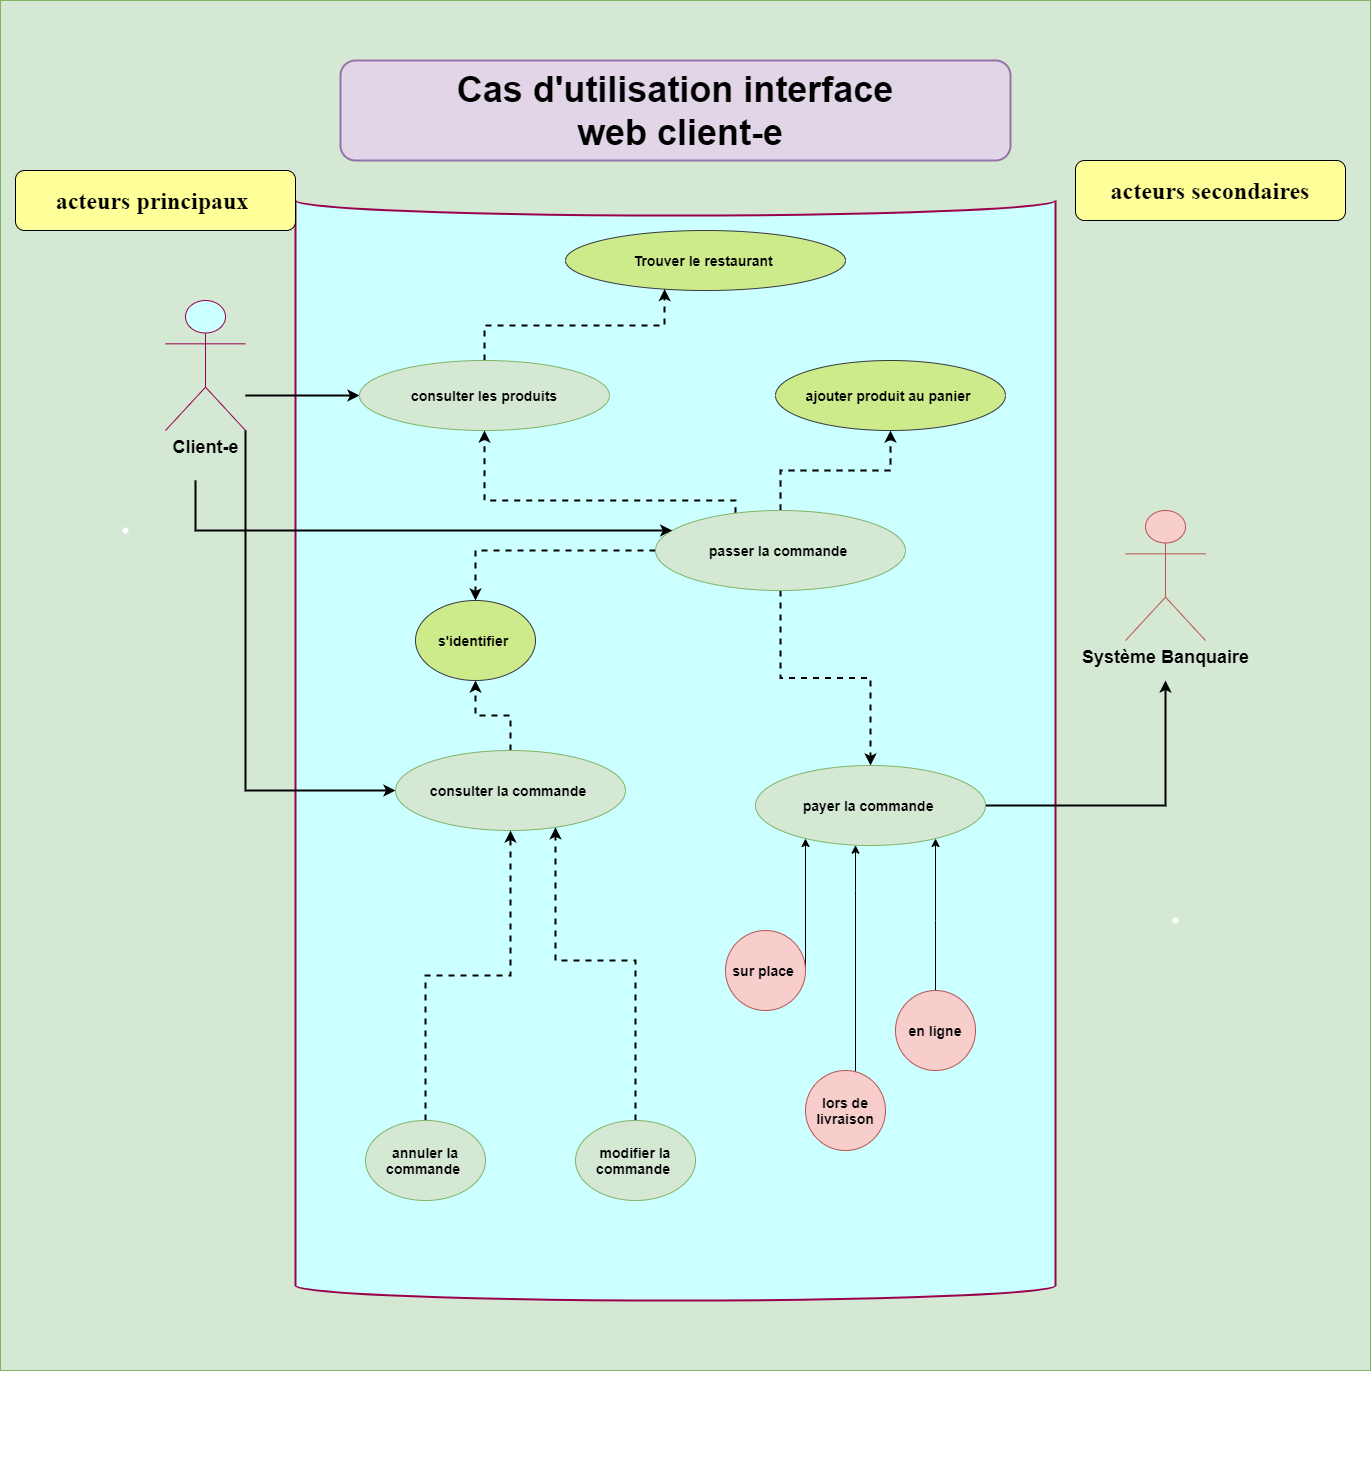

The diagram above was exported from draw.io. Its source (the exported page's mxGraphModel, read from the mxfile embedded in the PNG):
<mxGraphModel dx="3542" dy="3184" grid="1" gridSize="10" guides="1" tooltips="1" connect="1" arrows="1" fold="1" page="1" pageScale="1" pageWidth="827" pageHeight="1169" math="0" shadow="0">
  <root>
    <mxCell id="0" />
    <mxCell id="1" parent="0" />
    <mxCell id="j6-gJh_26hHcDaeeEJyQ-1" value="" style="whiteSpace=wrap;html=1;aspect=fixed;fillColor=#d5e8d4;strokeColor=#82b366;" vertex="1" parent="1">
      <mxGeometry x="-195" y="-180" width="1370" height="1370" as="geometry" />
    </mxCell>
    <mxCell id="NpwsHPYsThJDgFNexJBH-1" value="" style="shape=cylinder3;whiteSpace=wrap;html=1;boundedLbl=1;backgroundOutline=1;size=15;lid=0;strokeColor=#99004D;fillColor=#CCFFFF;strokeWidth=2;" parent="1" vertex="1">
      <mxGeometry x="100" y="20" width="760" height="1100" as="geometry" />
    </mxCell>
    <mxCell id="AI4QO5f9KNM3JDmyI2fw-1" value="&lt;font style=&quot;font-size: 14px&quot;&gt;&lt;b&gt;Trouver le restaurant&amp;nbsp;&lt;/b&gt;&lt;/font&gt;" style="ellipse;whiteSpace=wrap;html=1;fillColor=#cdeb8b;strokeColor=#36393d;" parent="1" vertex="1">
      <mxGeometry x="370" y="50" width="280" height="60" as="geometry" />
    </mxCell>
    <mxCell id="NpwsHPYsThJDgFNexJBH-16" style="edgeStyle=orthogonalEdgeStyle;rounded=0;orthogonalLoop=1;jettySize=auto;html=1;entryX=0.354;entryY=0.975;entryDx=0;entryDy=0;entryPerimeter=0;dashed=1;strokeWidth=2;" parent="1" source="AI4QO5f9KNM3JDmyI2fw-2" target="AI4QO5f9KNM3JDmyI2fw-1" edge="1">
      <mxGeometry relative="1" as="geometry" />
    </mxCell>
    <mxCell id="AI4QO5f9KNM3JDmyI2fw-2" value="&lt;b&gt;&lt;font style=&quot;font-size: 14px&quot;&gt;consulter les produits&lt;/font&gt;&lt;/b&gt;" style="ellipse;whiteSpace=wrap;html=1;fillColor=#d5e8d4;strokeColor=#82b366;" parent="1" vertex="1">
      <mxGeometry x="164" y="180" width="250" height="70" as="geometry" />
    </mxCell>
    <mxCell id="AI4QO5f9KNM3JDmyI2fw-3" value="&lt;b&gt;&lt;font style=&quot;font-size: 14px&quot;&gt;ajouter produit au panier&amp;nbsp;&lt;/font&gt;&lt;/b&gt;" style="ellipse;whiteSpace=wrap;html=1;fillColor=#cdeb8b;strokeColor=#36393d;" parent="1" vertex="1">
      <mxGeometry x="580" y="180" width="230" height="70" as="geometry" />
    </mxCell>
    <mxCell id="NpwsHPYsThJDgFNexJBH-8" style="edgeStyle=orthogonalEdgeStyle;rounded=0;orthogonalLoop=1;jettySize=auto;html=1;entryX=0.5;entryY=0;entryDx=0;entryDy=0;dashed=1;strokeWidth=2;" parent="1" source="AI4QO5f9KNM3JDmyI2fw-4" target="NpwsHPYsThJDgFNexJBH-2" edge="1">
      <mxGeometry relative="1" as="geometry" />
    </mxCell>
    <mxCell id="NpwsHPYsThJDgFNexJBH-9" style="edgeStyle=orthogonalEdgeStyle;rounded=0;orthogonalLoop=1;jettySize=auto;html=1;dashed=1;strokeWidth=2;" parent="1" source="AI4QO5f9KNM3JDmyI2fw-4" target="AI4QO5f9KNM3JDmyI2fw-5" edge="1">
      <mxGeometry relative="1" as="geometry" />
    </mxCell>
    <mxCell id="NpwsHPYsThJDgFNexJBH-13" style="edgeStyle=orthogonalEdgeStyle;rounded=0;orthogonalLoop=1;jettySize=auto;html=1;dashed=1;strokeWidth=2;" parent="1" source="AI4QO5f9KNM3JDmyI2fw-4" target="AI4QO5f9KNM3JDmyI2fw-3" edge="1">
      <mxGeometry relative="1" as="geometry" />
    </mxCell>
    <mxCell id="NpwsHPYsThJDgFNexJBH-15" style="edgeStyle=orthogonalEdgeStyle;rounded=0;orthogonalLoop=1;jettySize=auto;html=1;dashed=1;strokeWidth=2;" parent="1" source="AI4QO5f9KNM3JDmyI2fw-4" target="AI4QO5f9KNM3JDmyI2fw-2" edge="1">
      <mxGeometry relative="1" as="geometry">
        <Array as="points">
          <mxPoint x="540" y="320" />
          <mxPoint x="289" y="320" />
        </Array>
      </mxGeometry>
    </mxCell>
    <mxCell id="AI4QO5f9KNM3JDmyI2fw-4" value="&lt;b&gt;&lt;font style=&quot;font-size: 14px&quot;&gt;passer la commande&amp;nbsp;&lt;/font&gt;&lt;/b&gt;" style="ellipse;whiteSpace=wrap;html=1;fillColor=#d5e8d4;strokeColor=#82b366;" parent="1" vertex="1">
      <mxGeometry x="460" y="330" width="250" height="80" as="geometry" />
    </mxCell>
    <mxCell id="AI4QO5f9KNM3JDmyI2fw-5" value="&lt;font style=&quot;font-size: 14px&quot;&gt;&lt;b&gt;s'identifier&amp;nbsp;&lt;/b&gt;&lt;/font&gt;" style="ellipse;whiteSpace=wrap;html=1;fillColor=#cdeb8b;strokeColor=#36393d;" parent="1" vertex="1">
      <mxGeometry x="220" y="420" width="120" height="80" as="geometry" />
    </mxCell>
    <mxCell id="NpwsHPYsThJDgFNexJBH-7" style="edgeStyle=orthogonalEdgeStyle;rounded=0;orthogonalLoop=1;jettySize=auto;html=1;exitX=1;exitY=0.5;exitDx=0;exitDy=0;" parent="1" source="AI4QO5f9KNM3JDmyI2fw-7" target="NpwsHPYsThJDgFNexJBH-2" edge="1">
      <mxGeometry relative="1" as="geometry">
        <Array as="points">
          <mxPoint x="660" y="650" />
          <mxPoint x="660" y="650" />
        </Array>
      </mxGeometry>
    </mxCell>
    <mxCell id="AI4QO5f9KNM3JDmyI2fw-7" value="&lt;b&gt;&lt;font style=&quot;font-size: 14px&quot;&gt;sur place&amp;nbsp;&lt;/font&gt;&lt;/b&gt;" style="ellipse;whiteSpace=wrap;html=1;aspect=fixed;fillColor=#f8cecc;strokeColor=#b85450;" parent="1" vertex="1">
      <mxGeometry x="530" y="750" width="80" height="80" as="geometry" />
    </mxCell>
    <mxCell id="NpwsHPYsThJDgFNexJBH-5" style="edgeStyle=orthogonalEdgeStyle;rounded=0;orthogonalLoop=1;jettySize=auto;html=1;" parent="1" source="AI4QO5f9KNM3JDmyI2fw-8" target="NpwsHPYsThJDgFNexJBH-2" edge="1">
      <mxGeometry relative="1" as="geometry">
        <Array as="points">
          <mxPoint x="660" y="710" />
          <mxPoint x="660" y="710" />
        </Array>
      </mxGeometry>
    </mxCell>
    <mxCell id="AI4QO5f9KNM3JDmyI2fw-8" value="&lt;font style=&quot;font-size: 14px&quot;&gt;&lt;b&gt;lors de livraison&lt;/b&gt;&lt;/font&gt;" style="ellipse;whiteSpace=wrap;html=1;aspect=fixed;fillColor=#f8cecc;strokeColor=#b85450;" parent="1" vertex="1">
      <mxGeometry x="610" y="890" width="80" height="80" as="geometry" />
    </mxCell>
    <mxCell id="NpwsHPYsThJDgFNexJBH-6" style="edgeStyle=orthogonalEdgeStyle;rounded=0;orthogonalLoop=1;jettySize=auto;html=1;" parent="1" source="AI4QO5f9KNM3JDmyI2fw-9" target="NpwsHPYsThJDgFNexJBH-2" edge="1">
      <mxGeometry relative="1" as="geometry">
        <Array as="points">
          <mxPoint x="740" y="740" />
          <mxPoint x="740" y="740" />
        </Array>
      </mxGeometry>
    </mxCell>
    <mxCell id="AI4QO5f9KNM3JDmyI2fw-9" value="&lt;b&gt;&lt;font style=&quot;font-size: 14px&quot;&gt;en ligne&lt;/font&gt;&lt;/b&gt;" style="ellipse;whiteSpace=wrap;html=1;aspect=fixed;fillColor=#f8cecc;strokeColor=#b85450;" parent="1" vertex="1">
      <mxGeometry x="700" y="810" width="80" height="80" as="geometry" />
    </mxCell>
    <mxCell id="NpwsHPYsThJDgFNexJBH-12" style="edgeStyle=orthogonalEdgeStyle;rounded=0;orthogonalLoop=1;jettySize=auto;html=1;dashed=1;strokeWidth=2;" parent="1" source="AI4QO5f9KNM3JDmyI2fw-10" target="AI4QO5f9KNM3JDmyI2fw-5" edge="1">
      <mxGeometry relative="1" as="geometry" />
    </mxCell>
    <mxCell id="AI4QO5f9KNM3JDmyI2fw-10" value="&lt;b&gt;&lt;font style=&quot;font-size: 14px&quot;&gt;consulter la commande&amp;nbsp;&lt;/font&gt;&lt;/b&gt;" style="ellipse;whiteSpace=wrap;html=1;fillColor=#d5e8d4;strokeColor=#82b366;" parent="1" vertex="1">
      <mxGeometry x="200" y="570" width="230" height="80" as="geometry" />
    </mxCell>
    <mxCell id="NpwsHPYsThJDgFNexJBH-11" style="edgeStyle=orthogonalEdgeStyle;rounded=0;orthogonalLoop=1;jettySize=auto;html=1;dashed=1;strokeWidth=2;" parent="1" source="AI4QO5f9KNM3JDmyI2fw-11" target="AI4QO5f9KNM3JDmyI2fw-10" edge="1">
      <mxGeometry relative="1" as="geometry" />
    </mxCell>
    <mxCell id="AI4QO5f9KNM3JDmyI2fw-11" value="&lt;font style=&quot;font-size: 14px&quot;&gt;&lt;b&gt;annuler la commande&amp;nbsp;&lt;/b&gt;&lt;/font&gt;" style="ellipse;whiteSpace=wrap;html=1;fillColor=#d5e8d4;strokeColor=#82b366;" parent="1" vertex="1">
      <mxGeometry x="170" y="940" width="120" height="80" as="geometry" />
    </mxCell>
    <mxCell id="NpwsHPYsThJDgFNexJBH-10" style="edgeStyle=orthogonalEdgeStyle;rounded=0;orthogonalLoop=1;jettySize=auto;html=1;dashed=1;strokeWidth=2;" parent="1" source="AI4QO5f9KNM3JDmyI2fw-12" target="AI4QO5f9KNM3JDmyI2fw-10" edge="1">
      <mxGeometry relative="1" as="geometry">
        <Array as="points">
          <mxPoint x="440" y="780" />
          <mxPoint x="360" y="780" />
        </Array>
      </mxGeometry>
    </mxCell>
    <mxCell id="AI4QO5f9KNM3JDmyI2fw-12" value="&lt;b&gt;&lt;font style=&quot;font-size: 14px&quot;&gt;modifier la commande&amp;nbsp;&lt;/font&gt;&lt;/b&gt;" style="ellipse;whiteSpace=wrap;html=1;fillColor=#d5e8d4;strokeColor=#82b366;" parent="1" vertex="1">
      <mxGeometry x="380" y="940" width="120" height="80" as="geometry" />
    </mxCell>
    <mxCell id="NpwsHPYsThJDgFNexJBH-27" style="edgeStyle=orthogonalEdgeStyle;rounded=0;orthogonalLoop=1;jettySize=auto;html=1;strokeWidth=2;" parent="1" source="NpwsHPYsThJDgFNexJBH-2" edge="1">
      <mxGeometry relative="1" as="geometry">
        <mxPoint x="970" y="500" as="targetPoint" />
      </mxGeometry>
    </mxCell>
    <mxCell id="NpwsHPYsThJDgFNexJBH-2" value="&lt;b&gt;&lt;font style=&quot;font-size: 14px&quot;&gt;payer la commande&amp;nbsp;&lt;/font&gt;&lt;/b&gt;" style="ellipse;whiteSpace=wrap;html=1;fillColor=#d5e8d4;strokeColor=#82b366;" parent="1" vertex="1">
      <mxGeometry x="560" y="585" width="230" height="80" as="geometry" />
    </mxCell>
    <mxCell id="NpwsHPYsThJDgFNexJBH-3" value="&lt;font style=&quot;font-size: 18px&quot;&gt;&lt;b&gt;Système Banquaire&lt;/b&gt;&lt;/font&gt;" style="shape=umlActor;verticalLabelPosition=bottom;verticalAlign=top;html=1;outlineConnect=0;strokeColor=#b85450;fillColor=#f8cecc;" parent="1" vertex="1">
      <mxGeometry x="930" y="330" width="80" height="130" as="geometry" />
    </mxCell>
    <mxCell id="NpwsHPYsThJDgFNexJBH-17" style="edgeStyle=orthogonalEdgeStyle;rounded=0;orthogonalLoop=1;jettySize=auto;html=1;strokeWidth=2;" parent="1" source="NpwsHPYsThJDgFNexJBH-4" target="AI4QO5f9KNM3JDmyI2fw-2" edge="1">
      <mxGeometry relative="1" as="geometry">
        <Array as="points">
          <mxPoint x="70" y="215" />
          <mxPoint x="70" y="215" />
        </Array>
      </mxGeometry>
    </mxCell>
    <mxCell id="NpwsHPYsThJDgFNexJBH-18" style="edgeStyle=orthogonalEdgeStyle;rounded=0;orthogonalLoop=1;jettySize=auto;html=1;strokeWidth=2;" parent="1" target="AI4QO5f9KNM3JDmyI2fw-4" edge="1">
      <mxGeometry relative="1" as="geometry">
        <mxPoint y="300" as="sourcePoint" />
        <Array as="points">
          <mxPoint y="350" />
        </Array>
      </mxGeometry>
    </mxCell>
    <mxCell id="NpwsHPYsThJDgFNexJBH-19" style="edgeStyle=orthogonalEdgeStyle;rounded=0;orthogonalLoop=1;jettySize=auto;html=1;strokeWidth=2;" parent="1" source="NpwsHPYsThJDgFNexJBH-4" target="AI4QO5f9KNM3JDmyI2fw-10" edge="1">
      <mxGeometry relative="1" as="geometry">
        <Array as="points">
          <mxPoint x="50" y="610" />
        </Array>
      </mxGeometry>
    </mxCell>
    <mxCell id="NpwsHPYsThJDgFNexJBH-4" value="&lt;font style=&quot;font-size: 18px&quot;&gt;&lt;b&gt;Client-e&lt;/b&gt;&lt;/font&gt;" style="shape=umlActor;verticalLabelPosition=bottom;verticalAlign=top;html=1;outlineConnect=0;strokeColor=#99004D;fillColor=#CCFFFF;" parent="1" vertex="1">
      <mxGeometry x="-30" y="120" width="80" height="130" as="geometry" />
    </mxCell>
    <mxCell id="NpwsHPYsThJDgFNexJBH-22" value="" style="shape=waypoint;sketch=0;fillStyle=solid;size=6;pointerEvents=1;points=[];fillColor=none;resizable=0;rotatable=0;perimeter=centerPerimeter;snapToPoint=1;strokeColor=#FFFFFF;" parent="1" vertex="1">
      <mxGeometry x="470" y="-120" width="40" height="40" as="geometry" />
    </mxCell>
    <mxCell id="NpwsHPYsThJDgFNexJBH-23" value="" style="shape=waypoint;sketch=0;fillStyle=solid;size=6;pointerEvents=1;points=[];fillColor=none;resizable=0;rotatable=0;perimeter=centerPerimeter;snapToPoint=1;strokeColor=#FFFFFF;" parent="1" vertex="1">
      <mxGeometry x="-90" y="330" width="40" height="40" as="geometry" />
    </mxCell>
    <mxCell id="NpwsHPYsThJDgFNexJBH-24" value="" style="shape=waypoint;sketch=0;fillStyle=solid;size=6;pointerEvents=1;points=[];resizable=0;rotatable=0;perimeter=centerPerimeter;snapToPoint=1;fillColor=#FFFFFF;strokeColor=#FFFFFF;" parent="1" vertex="1">
      <mxGeometry x="960" y="720" width="40" height="40" as="geometry" />
    </mxCell>
    <mxCell id="NpwsHPYsThJDgFNexJBH-25" value="" style="shape=waypoint;sketch=0;fillStyle=solid;size=6;pointerEvents=1;points=[];resizable=0;rotatable=0;perimeter=centerPerimeter;snapToPoint=1;fillColor=#FFFFFF;strokeColor=#FFFFFF;" parent="1" vertex="1">
      <mxGeometry x="430" y="1240" width="40" height="40" as="geometry" />
    </mxCell>
    <mxCell id="NpwsHPYsThJDgFNexJBH-28" value="&lt;font style=&quot;font-size: 24px&quot; face=&quot;Times New Roman&quot;&gt;&lt;b&gt;acteurs principaux&amp;nbsp;&lt;/b&gt;&lt;/font&gt;" style="rounded=1;whiteSpace=wrap;html=1;fillColor=#FFFF99;" parent="1" vertex="1">
      <mxGeometry x="-180" y="-10" width="280" height="60" as="geometry" />
    </mxCell>
    <mxCell id="NpwsHPYsThJDgFNexJBH-29" value="&lt;font style=&quot;font-size: 24px&quot; face=&quot;Times New Roman&quot;&gt;&lt;b&gt;acteurs secondaires&lt;/b&gt;&lt;/font&gt;" style="rounded=1;whiteSpace=wrap;html=1;fillColor=#FFFF99;" parent="1" vertex="1">
      <mxGeometry x="880" y="-20" width="270" height="60" as="geometry" />
    </mxCell>
    <mxCell id="NpwsHPYsThJDgFNexJBH-30" value="&lt;font style=&quot;font-size: 36px&quot;&gt;&lt;b&gt;Cas d'utilisation interface&lt;br&gt;&amp;nbsp;web client-e&lt;/b&gt;&lt;/font&gt;" style="rounded=1;whiteSpace=wrap;html=1;strokeWidth=2;fillColor=#e1d5e7;strokeColor=#9673a6;" parent="1" vertex="1">
      <mxGeometry x="145" y="-120" width="670" height="100" as="geometry" />
    </mxCell>
  </root>
</mxGraphModel>